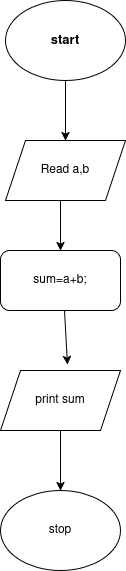

The diagram above was exported from draw.io. Its source (the exported page's mxGraphModel, read from the mxfile embedded in the PNG):
<mxGraphModel dx="1434" dy="698" grid="1" gridSize="10" guides="1" tooltips="1" connect="1" arrows="1" fold="1" page="1" pageScale="1" pageWidth="850" pageHeight="1100" math="0" shadow="0">
  <root>
    <mxCell id="0" />
    <mxCell id="1" parent="0" />
    <mxCell id="PWYuXIfXqLr_8QXN7Mat-1" value="&lt;h4 style=&quot;font-size: 13px;&quot;&gt;&lt;font style=&quot;font-size: 13px;&quot;&gt;start&lt;/font&gt;&lt;/h4&gt;" style="ellipse;whiteSpace=wrap;html=1;" vertex="1" parent="1">
      <mxGeometry x="365" y="120" width="120" height="80" as="geometry" />
    </mxCell>
    <mxCell id="PWYuXIfXqLr_8QXN7Mat-2" value="Read a,b" style="shape=parallelogram;perimeter=parallelogramPerimeter;whiteSpace=wrap;html=1;fixedSize=1;" vertex="1" parent="1">
      <mxGeometry x="365" y="260" width="120" height="60" as="geometry" />
    </mxCell>
    <mxCell id="PWYuXIfXqLr_8QXN7Mat-9" value="" style="edgeStyle=orthogonalEdgeStyle;rounded=0;orthogonalLoop=1;jettySize=auto;html=1;" edge="1" parent="1" source="PWYuXIfXqLr_8QXN7Mat-3" target="PWYuXIfXqLr_8QXN7Mat-4">
      <mxGeometry relative="1" as="geometry" />
    </mxCell>
    <mxCell id="PWYuXIfXqLr_8QXN7Mat-3" value="print sum" style="shape=parallelogram;perimeter=parallelogramPerimeter;whiteSpace=wrap;html=1;fixedSize=1;" vertex="1" parent="1">
      <mxGeometry x="360" y="490" width="120" height="60" as="geometry" />
    </mxCell>
    <mxCell id="PWYuXIfXqLr_8QXN7Mat-4" value="stop" style="ellipse;whiteSpace=wrap;html=1;" vertex="1" parent="1">
      <mxGeometry x="360" y="610" width="120" height="80" as="geometry" />
    </mxCell>
    <mxCell id="PWYuXIfXqLr_8QXN7Mat-5" value="sum=a+b;" style="rounded=1;whiteSpace=wrap;html=1;" vertex="1" parent="1">
      <mxGeometry x="360" y="370" width="120" height="60" as="geometry" />
    </mxCell>
    <mxCell id="PWYuXIfXqLr_8QXN7Mat-6" value="" style="endArrow=classic;html=1;rounded=0;" edge="1" parent="1" target="PWYuXIfXqLr_8QXN7Mat-2">
      <mxGeometry width="50" height="50" relative="1" as="geometry">
        <mxPoint x="425" y="200" as="sourcePoint" />
        <mxPoint x="475" y="150" as="targetPoint" />
      </mxGeometry>
    </mxCell>
    <mxCell id="PWYuXIfXqLr_8QXN7Mat-7" value="" style="endArrow=classic;html=1;rounded=0;entryX=0.5;entryY=0;entryDx=0;entryDy=0;" edge="1" parent="1" target="PWYuXIfXqLr_8QXN7Mat-5">
      <mxGeometry width="50" height="50" relative="1" as="geometry">
        <mxPoint x="420" y="320" as="sourcePoint" />
        <mxPoint x="470" y="270" as="targetPoint" />
      </mxGeometry>
    </mxCell>
    <mxCell id="PWYuXIfXqLr_8QXN7Mat-8" value="" style="endArrow=classic;html=1;rounded=0;entryX=0.558;entryY=-0.1;entryDx=0;entryDy=0;entryPerimeter=0;" edge="1" parent="1" target="PWYuXIfXqLr_8QXN7Mat-3">
      <mxGeometry width="50" height="50" relative="1" as="geometry">
        <mxPoint x="424" y="430" as="sourcePoint" />
        <mxPoint x="424" y="480" as="targetPoint" />
      </mxGeometry>
    </mxCell>
  </root>
</mxGraphModel>